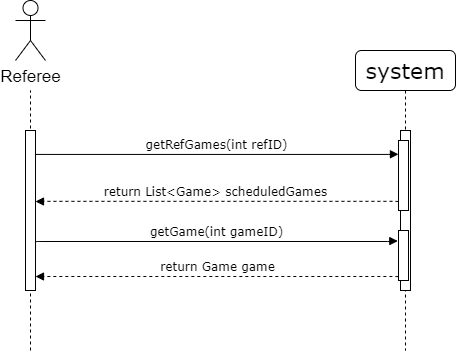

The diagram above was exported from draw.io. Its source (the exported page's mxGraphModel, read from the mxfile embedded in the PNG):
<mxGraphModel dx="905" dy="574" grid="1" gridSize="10" guides="1" tooltips="1" connect="1" arrows="1" fold="1" page="1" pageScale="1" pageWidth="1100" pageHeight="850" background="#ffffff" math="0" shadow="0">
  <root>
    <mxCell id="0" />
    <mxCell id="1" parent="0" />
    <mxCell id="XKLUptQbcWkRqj4vOACY-1" value="" style="endArrow=none;dashed=1;html=1;" parent="1" edge="1">
      <mxGeometry width="50" height="50" relative="1" as="geometry">
        <mxPoint x="117" y="380" as="sourcePoint" />
        <mxPoint x="117" y="120" as="targetPoint" />
      </mxGeometry>
    </mxCell>
    <mxCell id="7baba1c4bc27f4b0-2" value="&lt;span style=&quot;font-size: 22px&quot;&gt;system&lt;/span&gt;" style="shape=umlLifeline;perimeter=lifelinePerimeter;whiteSpace=wrap;html=1;container=1;collapsible=0;recursiveResize=0;outlineConnect=0;rounded=1;shadow=0;comic=0;labelBackgroundColor=none;strokeWidth=1;fontFamily=Verdana;fontSize=12;align=center;" parent="1" vertex="1">
      <mxGeometry x="442" y="80" width="100" height="300" as="geometry" />
    </mxCell>
    <mxCell id="7baba1c4bc27f4b0-10" value="" style="html=1;points=[];perimeter=orthogonalPerimeter;rounded=0;shadow=0;comic=0;labelBackgroundColor=none;strokeWidth=1;fontFamily=Verdana;fontSize=12;align=center;" parent="7baba1c4bc27f4b0-2" vertex="1">
      <mxGeometry x="45" y="80" width="10" height="160" as="geometry" />
    </mxCell>
    <mxCell id="XKLUptQbcWkRqj4vOACY-13" value="" style="html=1;points=[];perimeter=orthogonalPerimeter;rounded=0;shadow=0;comic=0;labelBackgroundColor=none;strokeWidth=1;fontFamily=Verdana;fontSize=12;align=center;" parent="7baba1c4bc27f4b0-2" vertex="1">
      <mxGeometry x="43" y="90" width="10" height="70" as="geometry" />
    </mxCell>
    <mxCell id="XKLUptQbcWkRqj4vOACY-19" value="" style="html=1;points=[];perimeter=orthogonalPerimeter;rounded=0;shadow=0;comic=0;labelBackgroundColor=none;strokeWidth=1;fontFamily=Verdana;fontSize=12;align=center;" parent="7baba1c4bc27f4b0-2" vertex="1">
      <mxGeometry x="43" y="180" width="10" height="50" as="geometry" />
    </mxCell>
    <mxCell id="7baba1c4bc27f4b0-11" value="getRefGames(int refID)" style="html=1;verticalAlign=bottom;endArrow=block;labelBackgroundColor=none;fontFamily=Verdana;fontSize=12;edgeStyle=elbowEdgeStyle;elbow=vertical;exitX=1.028;exitY=0.148;exitDx=0;exitDy=0;exitPerimeter=0;entryX=-0.006;entryY=0.197;entryDx=0;entryDy=0;entryPerimeter=0;" parent="1" source="7baba1c4bc27f4b0-9" edge="1">
      <mxGeometry relative="1" as="geometry">
        <mxPoint x="2.1400000000001" y="180.15999999999997" as="sourcePoint" />
        <mxPoint x="484.94000000000005" y="183.78999999999996" as="targetPoint" />
      </mxGeometry>
    </mxCell>
    <mxCell id="7baba1c4bc27f4b0-9" value="" style="html=1;points=[];perimeter=orthogonalPerimeter;rounded=0;shadow=0;comic=0;labelBackgroundColor=none;strokeWidth=1;fontFamily=Verdana;fontSize=12;align=center;" parent="1" vertex="1">
      <mxGeometry x="112" y="160" width="10" height="160" as="geometry" />
    </mxCell>
    <mxCell id="XKLUptQbcWkRqj4vOACY-4" value="Referee" style="shape=umlActor;verticalLabelPosition=bottom;labelBackgroundColor=#ffffff;verticalAlign=top;html=1;outlineConnect=0;fontSize=17;" parent="1" vertex="1">
      <mxGeometry x="102" y="30" width="30" height="60" as="geometry" />
    </mxCell>
    <mxCell id="XKLUptQbcWkRqj4vOACY-11" value="return List&amp;lt;Game&amp;gt; scheduledGames&amp;nbsp;" style="html=1;verticalAlign=bottom;endArrow=block;labelBackgroundColor=none;fontFamily=Verdana;fontSize=12;edgeStyle=elbowEdgeStyle;elbow=vertical;exitX=-0.034;exitY=0.762;exitDx=0;exitDy=0;exitPerimeter=0;dashed=1;" parent="1" edge="1">
      <mxGeometry relative="1" as="geometry">
        <mxPoint x="484.6600000000001" y="231.34000000000003" as="sourcePoint" />
        <mxPoint x="122.00000000000023" y="231" as="targetPoint" />
        <Array as="points" />
      </mxGeometry>
    </mxCell>
    <mxCell id="XKLUptQbcWkRqj4vOACY-12" value="getGame(int gameID)" style="html=1;verticalAlign=bottom;endArrow=block;labelBackgroundColor=none;fontFamily=Verdana;fontSize=12;edgeStyle=elbowEdgeStyle;elbow=vertical;exitX=1.028;exitY=0.775;exitDx=0;exitDy=0;exitPerimeter=0;entryX=-0.271;entryY=0.691;entryDx=0;entryDy=0;entryPerimeter=0;" parent="1" edge="1">
      <mxGeometry relative="1" as="geometry">
        <mxPoint x="122.27999999999997" y="272" as="sourcePoint" />
        <mxPoint x="484.28999999999996" y="270.56000000000006" as="targetPoint" />
        <Array as="points">
          <mxPoint x="220" y="271" />
        </Array>
      </mxGeometry>
    </mxCell>
    <mxCell id="eWdfjKnFA4BkVdjXixH--1" value="return Game game" style="html=1;verticalAlign=bottom;endArrow=block;labelBackgroundColor=none;fontFamily=Verdana;fontSize=12;edgeStyle=elbowEdgeStyle;elbow=vertical;exitX=-0.034;exitY=0.762;exitDx=0;exitDy=0;exitPerimeter=0;dashed=1;" parent="1" edge="1">
      <mxGeometry relative="1" as="geometry">
        <mxPoint x="484.6600000000001" y="306.34000000000003" as="sourcePoint" />
        <mxPoint x="122.00000000000023" y="306" as="targetPoint" />
        <Array as="points" />
      </mxGeometry>
    </mxCell>
  </root>
</mxGraphModel>